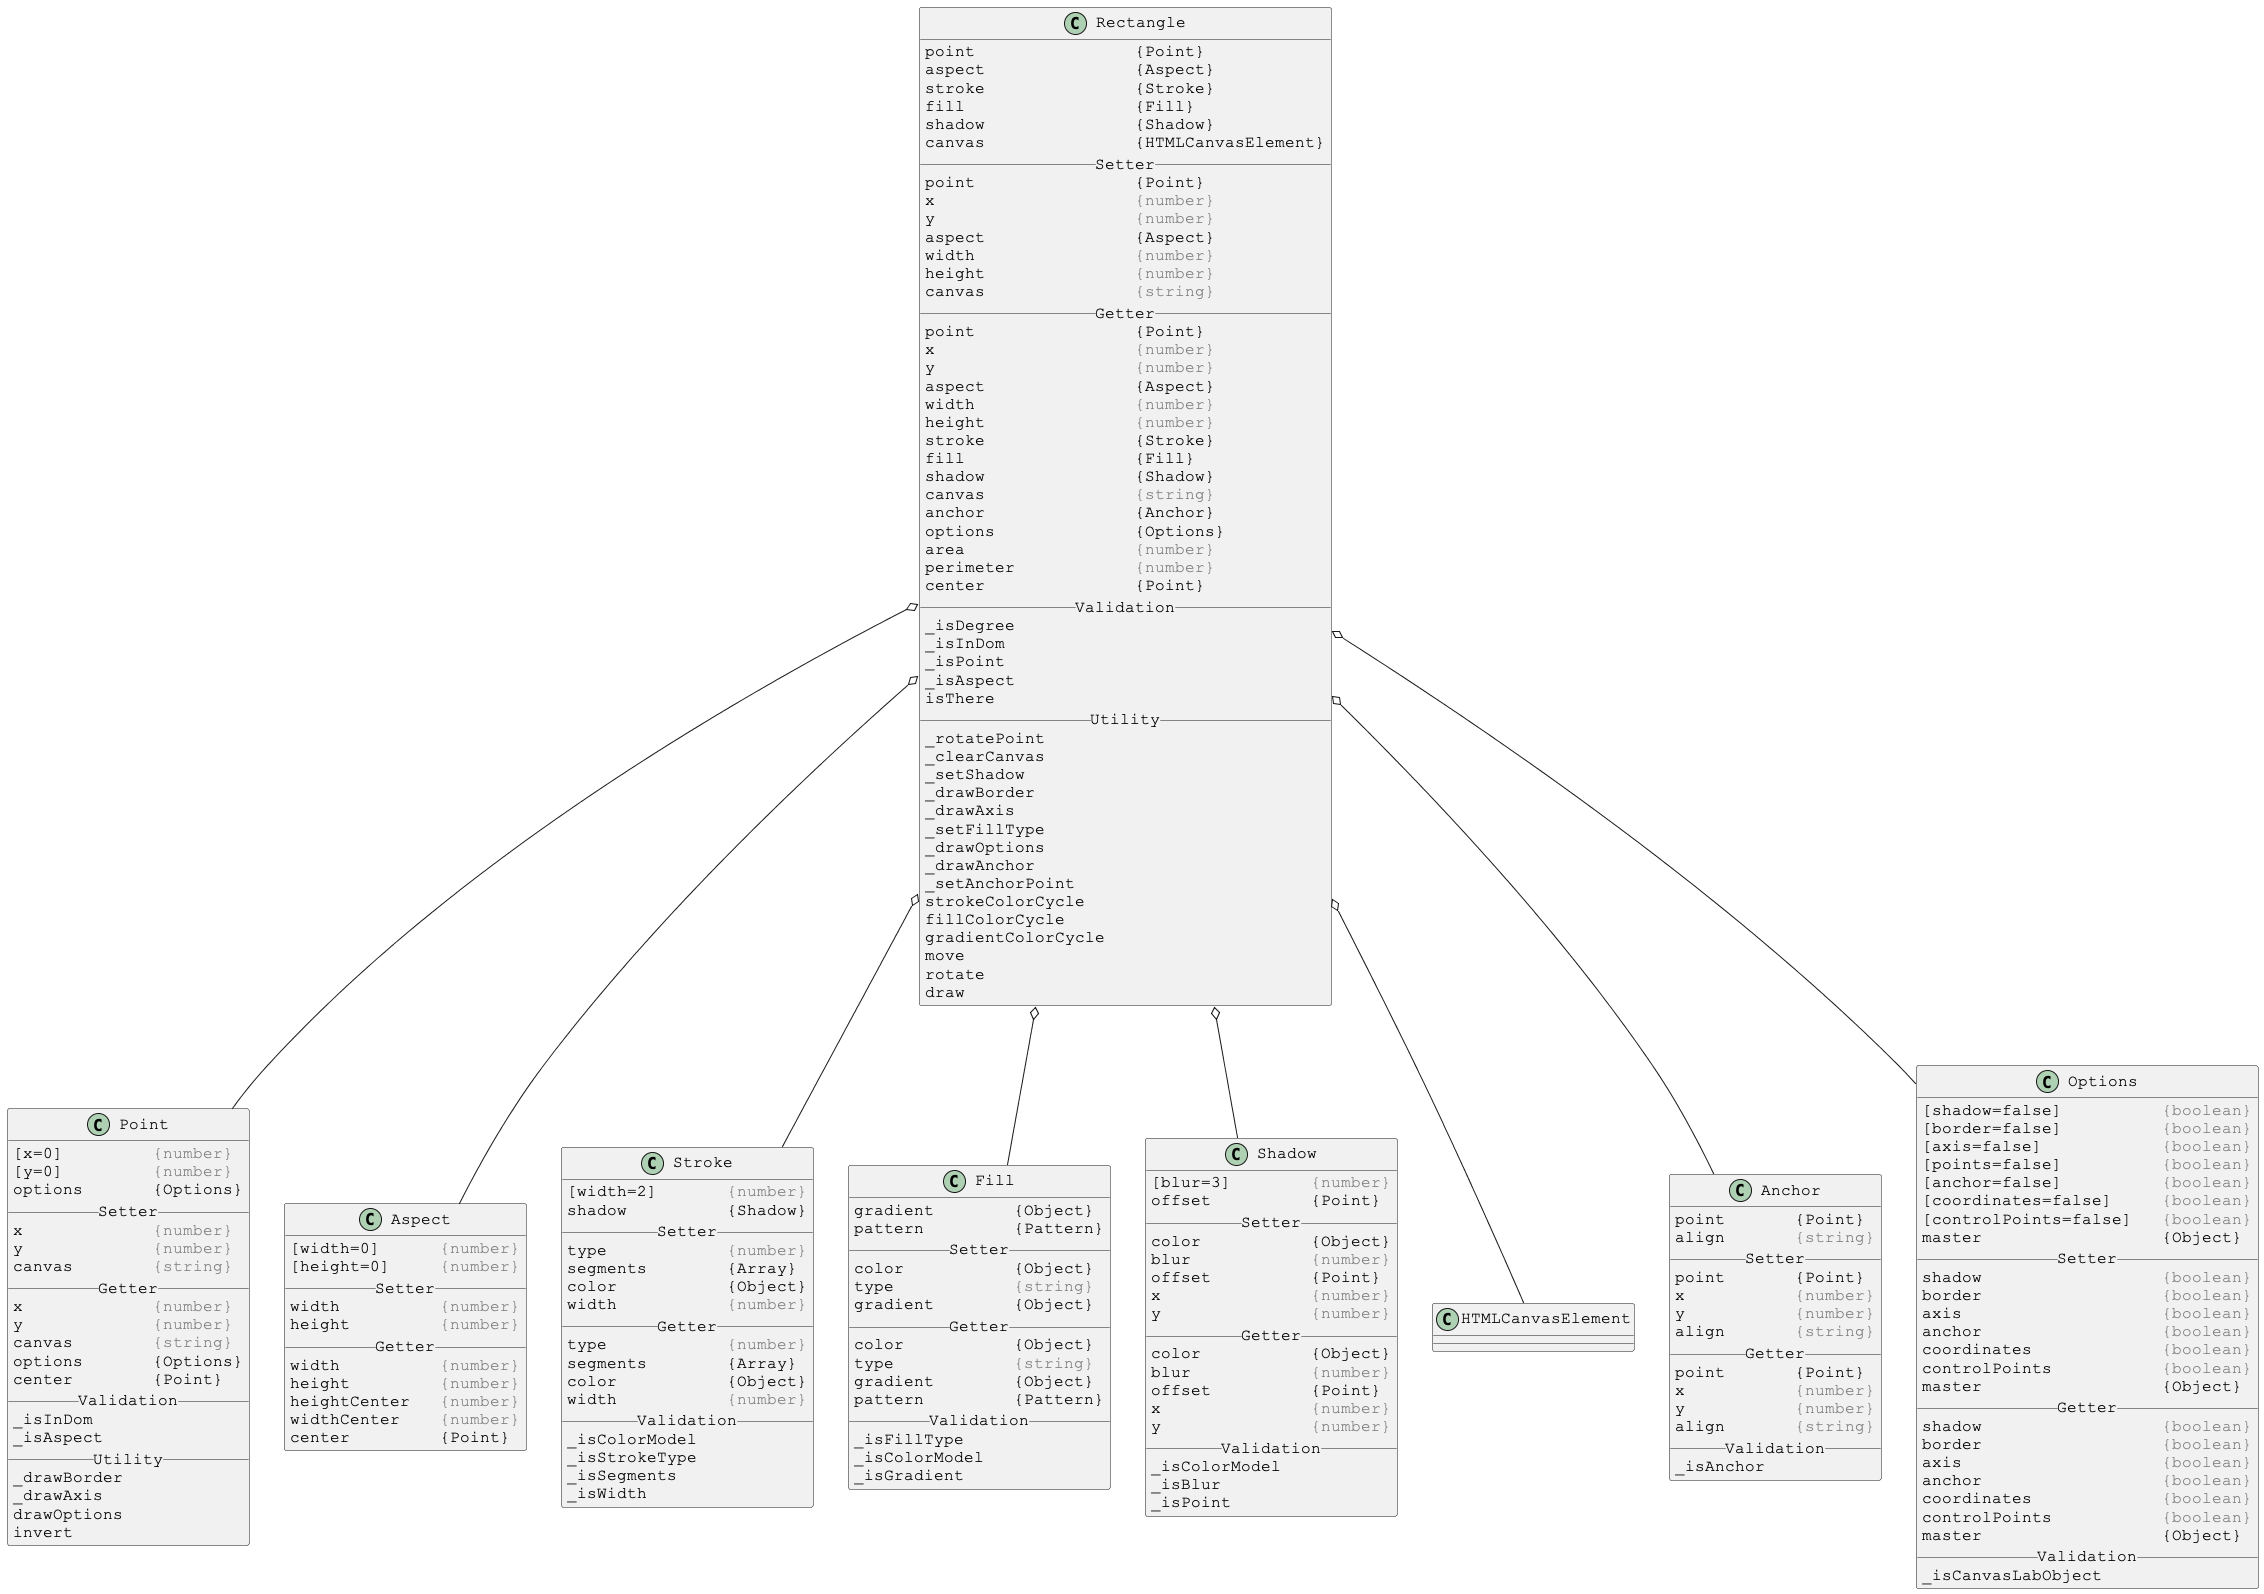

The diagram above was rendered by PlantUML. Its source (embedded in the PNG):
@startuml

skinparam DefaultFontSize 16
skinparam DefaultFontName Courier New

class Rectangle {
point                {Point}
aspect               {Aspect}
stroke               {Stroke}
fill                 {Fill}
shadow               {Shadow}
canvas               {HTMLCanvasElement}
__ Setter __
point                {Point}
x                    <color:gray>{number}</color>
y                    <color:gray>{number}</color>
aspect               {Aspect}
width                <color:gray>{number}</color>
height               <color:gray>{number}</color>
canvas               <color:gray>{string}</color>
__ Getter __
point                {Point}
x                    <color:gray>{number}</color>
y                    <color:gray>{number}</color>
aspect               {Aspect}
width                <color:gray>{number}</color>
height               <color:gray>{number}</color>
stroke               {Stroke}
fill                 {Fill}
shadow               {Shadow}
canvas               <color:gray>{string}</color>
anchor               {Anchor}
options              {Options}
area                 <color:gray>{number}</color>
perimeter            <color:gray>{number}</color>
center               {Point}
__ Validation __
_isDegree
_isInDom
_isPoint
_isAspect
isThere
__ Utility __
_rotatePoint
_clearCanvas
_setShadow
_drawBorder
_drawAxis
_setFillType
_drawOptions
_drawAnchor
_setAnchorPoint
strokeColorCycle
fillColorCycle
gradientColorCycle
move
rotate
draw
}

Rectangle o-- Point
Rectangle o-- Aspect
Rectangle o-- Stroke
Rectangle o-- Fill
Rectangle o-- Shadow
Rectangle o-- HTMLCanvasElement
Rectangle o-- Anchor
Rectangle o-- Options



skinparam DefaultFontSize 16
skinparam DefaultFontName Courier New

class Point {
[x=0]         <color:gray>{number}</color>
[y=0]         <color:gray>{number}</color>
options       {Options}
__ Setter __
x             <color:gray>{number}</color>
y             <color:gray>{number}</color>
canvas        <color:gray>{string}</color>
__ Getter __
x             <color:gray>{number}</color>
y             <color:gray>{number}</color>
canvas        <color:gray>{string}</color>
options       {Options}
center        {Point}
__ Validation __
_isInDom
_isAspect
__ Utility __
_drawBorder
_drawAxis
drawOptions
invert
}



skinparam DefaultFontSize 16
skinparam DefaultFontName Courier New

class Aspect {
[width=0]      <color:gray>{number}</color>
[height=0]     <color:gray>{number}</color>
__ Setter __
width          <color:gray>{number}</color>
height         <color:gray>{number}</color>
__ Getter __
width          <color:gray>{number}</color>
height         <color:gray>{number}</color>
heightCenter   <color:gray>{number}</color>
widthCenter    <color:gray>{number}</color>
center         {Point}
}



skinparam DefaultFontSize 16
skinparam DefaultFontName Courier New

class Stroke {
[width=2]       <color:gray>{number}</color>
shadow          {Shadow}
__ Setter __
type            <color:gray>{number}</color>
segments        {Array}
color           {Object}
width           <color:gray>{number}</color>
__ Getter __
type            <color:gray>{number}</color>
segments        {Array}
color           {Object}
width           <color:gray>{number}</color>
__ Validation __
_isColorModel
_isStrokeType
_isSegments
_isWidth
}



skinparam DefaultFontSize 16
skinparam DefaultFontName Courier New

class Fill {
gradient        {Object}
pattern         {Pattern}
__ Setter __
color           {Object}
type            <color:gray>{string}</color>
gradient        {Object}
__ Getter __
color           {Object}
type            <color:gray>{string}</color>
gradient        {Object}
pattern         {Pattern}
__ Validation __
_isFillType
_isColorModel
_isGradient
}



skinparam DefaultFontSize 16
skinparam DefaultFontName Courier New

class Shadow {
[blur=3]        <color:gray>{number}</color>
offset          {Point}
__ Setter __
color           {Object}
blur            <color:gray>{number}</color>
offset          {Point}
x               <color:gray>{number}</color>
y               <color:gray>{number}</color>
__ Getter __
color           {Object}
blur            <color:gray>{number}</color>
offset          {Point}
x               <color:gray>{number}</color>
y               <color:gray>{number}</color>
__ Validation __
_isColorModel
_isBlur
_isPoint
}



skinparam DefaultFontSize 16
skinparam DefaultFontName Courier New

class Anchor {
point       {Point}
align       <color:gray>{string}</color>
__ Setter __
point       {Point}
x           <color:gray>{number}</color>
y           <color:gray>{number}</color>
align       <color:gray>{string}</color>
__ Getter __
point       {Point}
x           <color:gray>{number}</color>
y           <color:gray>{number}</color>
align       <color:gray>{string}</color>
__ Validation __
_isAnchor
}



skinparam DefaultFontSize 16
skinparam DefaultFontName Courier New

class Options {
[shadow=false]          <color:gray>{boolean}</color>
[border=false]          <color:gray>{boolean}</color>
[axis=false]            <color:gray>{boolean}</color>
[points=false]          <color:gray>{boolean}</color>
[anchor=false]          <color:gray>{boolean}</color>
[coordinates=false]     <color:gray>{boolean}</color>
[controlPoints=false]   <color:gray>{boolean}</color>
master                  {Object}
__ Setter __
shadow                  <color:gray>{boolean}</color>
border                  <color:gray>{boolean}</color>
axis                    <color:gray>{boolean}</color>
anchor                  <color:gray>{boolean}</color>
coordinates             <color:gray>{boolean}</color>
controlPoints           <color:gray>{boolean}</color>
master                  {Object}
__ Getter __
shadow                  <color:gray>{boolean}</color>
border                  <color:gray>{boolean}</color>
axis                    <color:gray>{boolean}</color>
anchor                  <color:gray>{boolean}</color>
coordinates             <color:gray>{boolean}</color>
controlPoints           <color:gray>{boolean}</color>
master                  {Object}
__ Validation __
_isCanvasLabObject
}

@enduml